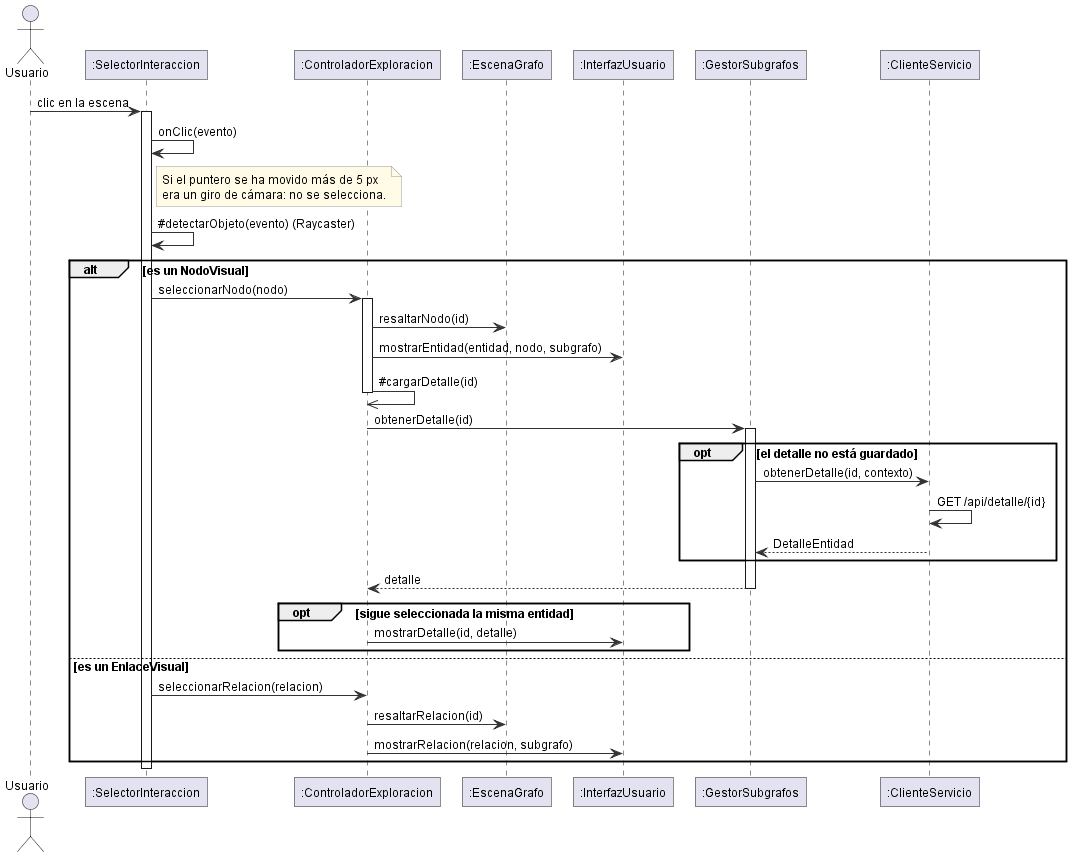

The diagram above was rendered by PlantUML. Its source (embedded in the PNG):
@startuml sec_seleccionar
' Operación: seleccionar un nodo o una relación.
!include estilo.iuml
actor Usuario
participant ":SelectorInteraccion" as SEL
participant ":ControladorExploracion" as CTRL
participant ":EscenaGrafo" as ESC
participant ":InterfazUsuario" as UI
participant ":GestorSubgrafos" as GES
participant ":ClienteServicio" as CLI

Usuario -> SEL : clic en la escena
activate SEL
SEL -> SEL : onClic(evento)
note right of SEL
  Si el puntero se ha movido más de 5 px
  era un giro de cámara: no se selecciona.
end note
SEL -> SEL : ~#detectarObjeto(evento) (Raycaster)
alt es un NodoVisual
  SEL -> CTRL : seleccionarNodo(nodo)
  activate CTRL
  CTRL -> ESC : resaltarNodo(id)
  CTRL -> UI : mostrarEntidad(entidad, nodo, subgrafo)
  CTRL ->> CTRL : ~#cargarDetalle(id)
  deactivate CTRL
  CTRL -> GES : obtenerDetalle(id)
  activate GES
  opt el detalle no está guardado
    GES -> CLI : obtenerDetalle(id, contexto)
    CLI -> CLI : GET /api/detalle/{id}
    CLI --> GES : DetalleEntidad
  end
  GES --> CTRL : detalle
  deactivate GES
  opt sigue seleccionada la misma entidad
    CTRL -> UI : mostrarDetalle(id, detalle)
  end
else es un EnlaceVisual
  SEL -> CTRL : seleccionarRelacion(relacion)
  CTRL -> ESC : resaltarRelacion(id)
  CTRL -> UI : mostrarRelacion(relacion, subgrafo)
end
deactivate SEL
@enduml